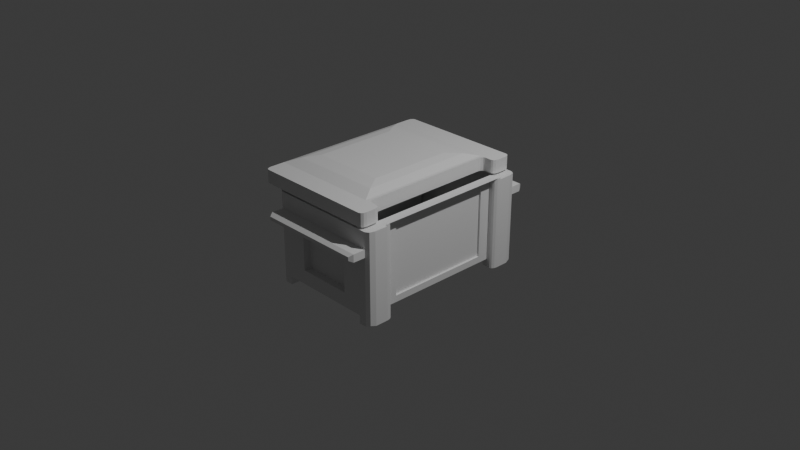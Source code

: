 # Source: chest.blend  (saved by Blender 4.2.66; exported with 4.5.12 LTS)
import bpy
from mathutils import Matrix  # noqa: F401  (used for matrix-valued properties, if any)

bpy.ops.wm.read_factory_settings(use_empty=True)
scene = bpy.context.scene
scene.name = 'Scene'

# ---- collections
col_collection = bpy.data.collections.new('Collection'); scene.collection.children.link(col_collection)

# ---- materials (node trees are filled in below, after node groups)
mat_material = bpy.data.materials.new('Material')
mat_material.alpha_threshold = 0.0
mat_material.use_transparent_shadow = False
mat_material.roughness = 0.5
mat_material.line_color = (0.0, 0.0, 0.0, 1.0)

# ---- material node trees
mat_material.use_nodes = True; mat_material.node_tree.nodes.clear()
_N = mat_material.node_tree.nodes; _L = mat_material.node_tree.links
n0 = _N.new('ShaderNodeOutputMaterial'); n0.name = 'Material Output'; n0.location = (300, 300)
n1 = _N.new('ShaderNodeBsdfPrincipled'); n1.name = 'Principled BSDF'; n1.location = (10, 300)
n1.inputs[3].default_value = 1.45
_L.new(n1.outputs[0], n0.inputs[0])
n0.is_active_output = True

# ---- world
world_world = bpy.data.worlds.new('World'); scene.world = world_world
world_world.use_nodes = True; world_world.node_tree.nodes.clear()
_N = world_world.node_tree.nodes; _L = world_world.node_tree.links
n0 = _N.new('ShaderNodeOutputWorld'); n0.name = 'World Output'; n0.location = (300, 300)
n1 = _N.new('ShaderNodeBackground'); n1.name = 'Background'; n1.location = (10, 300)
n1.inputs[0].default_value = (0.05088, 0.05088, 0.05088, 1.0)
_L.new(n1.outputs[0], n0.inputs[0])
n0.is_active_output = True
world_world.color = (0.05088, 0.05088, 0.05088)
world_world.sun_shadow_jitter_overblur = 0.0

# ---- cameras
cam_camera = bpy.data.cameras.new('Camera')
cam_camera.clip_end = 100.0
cam_camera.ortho_scale = 7.314

# ---- lights
light_light = bpy.data.lights.new('Light', 'POINT')
light_light.energy = 1000.0
light_light.shadow_soft_size = 0.1

# ---- meshes
me_cube = bpy.data.meshes.new('Cube')
me_cube.from_pydata([(0.783, 0.705, 0.7044), (0.8713, 0.7038, -0.7038), (0.783, -0.7025, 0.7044), (0.8713, -0.7038, -0.7038), (0.8713, -0.7035, -1.0), (0.8713, 0.7058, -1.0), (0.9979, 0.7747, 0.7367), (0.9322, 0.7036, 0.7059), (0.9919, 0.7375, 0.7366), (0.9659, 0.713, 0.7123), (0.9322, -0.7037, 0.7057), (0.999, -0.7723, 0.7373), (0.9658, -0.713, 0.7126), (0.9922, -0.7374, 0.7363), (0.8713, -0.7035, -0.8466), (0.9325, -0.7035, -1.0), (1.0, -0.7711, -1.0), (0.9662, -0.7125, -1.0), (0.991, -0.7373, -1.0), (1.0, 0.773, -1.0), (0.9325, 0.7058, -1.0), (0.991, 0.7394, -1.0), (0.9662, 0.7148, -1.0), (-1.0, 0.9167, -1.0), (-0.9167, 1.0, -1.0), (-0.9756, 0.9756, -1.0), (-0.9167, -1.0, -1.0), (-1.0, -0.9167, -1.0), (-0.9756, -0.9756, -1.0), (0.9167, 1.0, -1.0), (1.0, 0.9167, -1.0), (0.9756, 0.9756, -0.9756), (0.9167, -1.0, -1.0), (1.0, -0.9167, -1.0), (0.9756, -0.9756, -0.9756), (-0.9167, -1.0, 0.4026), (0.9167, -1.0, 0.4026), (-0.9167, 1.0, 0.4026), (0.9167, 1.0, 0.4026), (-0.9167, 1.0, 0.2577), (0.9167, 1.0, 0.2577), (-0.9167, -1.0, 0.2577), (0.9167, -1.0, 0.2577), (-0.4584, 1.0, 0.2577), (0.4584, 1.0, 0.2577), (0.4584, -1.0, 0.2577), (-0.4584, -1.0, 0.2577), (0.4584, 0.9211, -0.5789), (0.4584, 0.9211, 0.2577), (-0.4584, -1.0, -0.5789), (0.4584, -1.0, -0.5789), (0.4584, 1.0, -0.5789), (-0.4584, 1.0, -0.5789), (-0.9167, -1.136, 0.2577), (-0.8772, -1.179, 0.2972), (-0.8772, -1.179, 0.3631), (-0.9167, -1.136, 0.4026), (0.8772, -1.179, 0.2972), (0.9167, -1.136, 0.2577), (0.9167, -1.136, 0.4026), (0.8772, -1.179, 0.3631), (0.9167, 1.136, 0.4026), (0.8772, 1.179, 0.3631), (-0.9167, 1.136, 0.4026), (-0.8772, 1.179, 0.3631), (-0.8772, 1.179, 0.2972), (-0.9167, 1.136, 0.2577), (0.9167, 1.136, 0.2577), (0.8772, 1.179, 0.2972), (-0.4584, 0.9211, 0.2577), (-0.4584, -0.9211, 0.2577), (-0.4584, 0.9211, -0.5789), (-0.4584, -0.9211, -0.5789), (0.4584, -0.9211, -0.5789), (0.4584, -0.9211, 0.2577), (0.8713, 0.7058, -0.8466), (0.7857, -1.0, -0.8466), (-0.7858, 1.0, -0.8466), (0.7857, 1.0, -0.8466), (-0.7858, -1.0, -0.8466), (0.7837, -0.7035, -0.8466), (0.7893, 0.7054, -0.8335), (-0.7882, 0.6996, -0.8466), (-1.0, -0.7273, -0.8466), (-1.0, 0.6998, -0.8466), (-0.7891, -0.7275, -0.8466), (-0.7857, 1.0, -1.0), (-1.0, 0.6999, -1.0), (-1.0, -0.7273, -1.0), (-0.7857, -1.0, -1.0), (0.7857, -1.0, -1.0), (0.7857, 1.0, -1.0), (0.7838, -0.7035, -1.0), (0.7894, 0.7054, -0.987), (-0.7882, 0.6996, -1.0), (-0.789, -0.7275, -1.0), (1.0, 0.7707, 0.7078), (1.0, -0.771, 0.7077), (1.0, 0.9167, 0.7086), (0.9756, 0.9756, 0.7086), (-0.908, -0.908, 0.708), (-0.9117, -0.8991, 0.7079), (0.9756, -0.9756, 0.7087), (1.0, -0.9167, 0.7085), (-0.908, 0.908, 0.708), (-0.9117, 0.8991, 0.7079), (-0.8991, -0.9117, 0.7081), (0.9167, -1.0, 0.708), (-0.8991, 0.9117, 0.708), (0.9167, 1.0, 0.7078), (0.7767, -0.9117, 0.7079), (0.7888, 0.9117, 0.7079), (0.8713, 0.5809, 0.5809), (0.8713, -0.5809, 0.5809), (0.8624, -1.0, 0.7078), (-0.9167, -1.0, 0.7081), (-0.9756, 0.9756, 0.7081), (-1.0, 0.9167, 0.7081), (-0.9167, 1.0, 0.7081), (-0.9756, -0.9756, 0.7081), (-1.0, -0.9167, 0.7081), (0.8796, 1.0, 0.7078), (0.7803, 0.7051, -0.6271), (0.7803, -0.7025, -0.6271), (0.774, -0.9117, -0.6228), (-0.9018, -0.9117, -0.623), (-0.9107, 0.908, -0.6231), (-0.9144, 0.8992, -0.6231), (-0.9018, 0.9117, -0.623), (-0.9107, -0.908, -0.6231), (-0.9144, -0.8991, -0.6231), (0.7861, 0.9117, -0.6228), (0.8711, 0.7043, 0.7039), (0.8712, -0.704, 0.704), (0.8713, 0.5809, -0.7047), (0.8713, -0.5809, -0.7037), (0.8713, -0.5809, -0.7236), (0.8713, 0.5812, -0.7236), (0.8374, -0.5809, -0.7037), (0.8373, -0.5809, -0.7236), (0.8374, 0.5809, -0.7047), (0.8373, 0.5812, -0.7236), (0.8374, 0.5809, 0.5809), (0.8374, -0.5809, 0.5809), (0.933, -0.7373, 0.7098), (0.9306, 0.7358, 0.7098), (0.967, -0.7542, 0.713), (0.9676, 0.7546, 0.713)], [], [(99, 31, 29, 40, 38, 109), (7, 10, 133, 132), (9, 22, 21, 8), (52, 71, 47, 51), (12, 17, 15, 10), (7, 132, 1, 5, 20), (8, 21, 19, 96, 6), (50, 73, 72, 49), (89, 95, 85, 79), (10, 15, 4, 3, 133), (8, 13, 12, 9), (7, 20, 22, 9), (92, 90, 76, 80), (14, 80, 76, 79, 85, 83, 84, 82, 77, 78, 81, 75), (29, 31, 30), (102, 107, 36, 42, 32, 34), (48, 69, 43, 39, 66, 67, 40, 44), (102, 34, 33, 103), (34, 32, 33), (116, 25, 23, 117), (116, 118, 37, 39, 24, 25), (70, 74, 45, 42, 58, 53, 41, 46), (42, 36, 59, 58), (89, 79, 76, 90, 32, 42, 45, 50, 49, 46, 41, 26), (77, 86, 24, 39, 43, 52, 51, 44, 40, 29, 91, 78), (50, 45, 74, 73), (93, 5, 75, 81), (37, 38, 61, 63), (39, 37, 63, 66), (38, 40, 67, 61), (65, 64, 62, 68), (35, 41, 53, 56), (56, 55, 60, 59), (54, 55, 56, 53), (58, 59, 60, 57), (64, 65, 66, 63), (61, 67, 68, 62), (61, 62, 64, 63), (65, 68, 67, 66), (57, 54, 53, 58), (135, 136, 139, 138), (57, 60, 55, 54), (11, 97, 16, 18, 13), (52, 43, 69, 71), (69, 48, 47, 71), (44, 51, 47, 48), (95, 88, 83, 85), (74, 70, 72, 73), (4, 92, 80, 14), (13, 18, 17, 12), (35, 56, 59, 36), (98, 30, 31, 99), (94, 86, 77, 82), (46, 49, 72, 70), (19, 21, 22, 20, 5, 93, 91, 29, 30), (18, 16, 33, 32, 90, 92, 4, 15, 17), (25, 24, 86, 94, 87, 23), (26, 28, 27, 88, 95, 89), (91, 93, 81, 78), (87, 94, 82, 84), (37, 118, 121, 109, 38), (36, 107, 114, 115, 35), (84, 83, 88, 27, 120, 117, 23, 87), (26, 41, 35, 115, 119, 28), (28, 119, 120, 27), (98, 96, 19, 30), (97, 103, 33, 16), (9, 12, 10, 7), (121, 132, 96, 98, 99, 109), (107, 102, 103, 97, 133, 114), (111, 108, 128, 131), (10, 144, 146), (133, 146, 144), (12, 146, 11), (6, 96, 132, 145, 147), (0, 2, 133, 132), (110, 106, 115, 114), (105, 104, 116, 117), (104, 108, 118, 116), (106, 100, 119, 115), (100, 101, 120, 119), (101, 105, 117, 120), (2, 110, 114, 133), (108, 111, 121, 118), (111, 0, 132, 121), (122, 131, 128, 126, 127, 130, 129, 125, 124, 123), (101, 100, 129, 130), (104, 105, 127, 126), (0, 111, 131, 122), (105, 101, 130, 127), (108, 104, 126, 128), (2, 0, 122, 123), (110, 2, 123, 124), (100, 106, 125, 129), (106, 110, 124, 125), (112, 134, 1, 132), (135, 113, 133, 3), (113, 112, 132, 133), (137, 136, 14, 75), (136, 135, 3, 14), (134, 137, 75, 1), (138, 139, 141, 140, 142, 143), (112, 113, 143, 142), (137, 134, 140, 141), (134, 112, 142, 140), (136, 137, 141, 139), (113, 135, 138, 143), (144, 10, 133), (9, 8, 6), (9, 147, 145), (7, 145, 132), (7, 9, 145), (147, 9, 6), (13, 12, 11), (97, 11, 146, 133), (12, 10, 146)])
_uv = me_cube.uv_layers.new(name='UVMap')
_uv.uv.foreach_set('vector', [0.2478, 0.2901, 0.4921, 0.2902, 0.4956, 0.2987, 0.3132, 0.2987, 0.2922, 0.2987, 0.2479, 0.2987, 0.9912, 0.295, 0.9912, 0.4991, 0.9823, 0.4992, 0.9824, 0.2949, 0.9804, 0.003504, 0.9802, 0.2519, 0.9765, 0.2519, 0.9765, 7.896e-09, 0.2593, 0.9525, 0.2478, 0.9525, 0.2478, 0.8196, 0.2593, 0.8196, 0.9874, 0.5455, 0.9876, 0.7939, 0.9827, 0.7939, 0.9825, 0.5465, 0.9852, 0.00443, 0.9941, 0.004727, 0.994, 0.2089, 0.9939, 0.2519, 0.9851, 0.2519, 0.9478, 0.515, 0.9478, 0.7669, 0.9429, 0.7669, 0.943, 0.5192, 0.9424, 0.515, 0.9319, 0.8178, 0.9433, 0.8178, 0.9433, 0.9508, 0.9319, 0.9508, 0.3273, 0.8196, 0.3273, 0.8591, 0.3051, 0.8591, 0.3051, 0.8196, 0.9825, 0.5465, 0.9827, 0.7939, 0.9739, 0.7939, 0.9738, 0.7509, 0.9737, 0.5467, 1.0, 0.2901, 1.0, 0.504, 0.9961, 0.5005, 0.9961, 0.2936, 0.9852, 0.00443, 0.9851, 0.2519, 0.9802, 0.2519, 0.9804, 0.003504, 0.8368, 0.558, 0.8368, 0.515, 0.859, 0.515, 0.859, 0.558, 0.5614, 0.2471, 0.5487, 0.2471, 0.549, 0.2901, 0.3211, 0.2901, 0.3207, 0.2506, 0.2901, 0.2505, 0.2901, 0.04353, 0.3208, 0.04357, 0.3211, 2.284e-08, 0.549, -1.033e-09, 0.5496, 0.04272, 0.5614, 0.04267, 0.8247, 0.5151, 0.8333, 0.5186, 0.8368, 0.5272, 0.2478, 0.2901, 0.2477, 0.2987, 0.2034, 0.2987, 0.1824, 0.2987, 4.746e-09, 0.2987, 0.003518, 0.2901, 0.2304, 0.6396, 0.2304, 0.7725, 0.219, 0.7725, 0.219, 0.8389, 0.1992, 0.8389, 0.1992, 0.5731, 0.219, 0.5731, 0.219, 0.6396, 0.9823, 0.2942, 0.9823, 0.5385, 0.9738, 0.5421, 0.9738, 0.2943, 0.8023, 0.5545, 0.7936, 0.558, 0.8057, 0.5459, 0.7433, 0.5731, 0.4956, 0.5731, 0.4956, 0.5645, 0.7433, 0.5645, 0.2478, 0.5731, 0.2478, 0.5646, 0.2921, 0.5646, 0.3131, 0.5646, 0.4955, 0.5646, 0.4956, 0.5731, 0.4409, 0.7725, 0.4409, 0.6396, 0.4523, 0.6396, 0.4523, 0.5731, 0.4721, 0.5731, 0.4721, 0.839, 0.4523, 0.839, 0.4523, 0.7725, 0.4139, 0.8455, 0.3928, 0.8455, 0.3928, 0.8258, 0.4139, 0.8258, 1.751e-05, 0.5456, 0.02227, 0.5456, 0.02226, 0.3177, 1.349e-06, 0.3177, 4.746e-09, 0.2987, 0.1824, 0.2987, 0.1824, 0.3652, 0.06109, 0.3652, 0.0611, 0.4981, 0.1824, 0.4981, 0.1824, 0.5646, 1.885e-05, 0.5646, 0.4733, 0.5457, 0.4955, 0.5456, 0.4955, 0.5646, 0.3131, 0.5646, 0.3131, 0.4981, 0.4345, 0.4981, 0.4345, 0.3652, 0.3132, 0.3652, 0.3132, 0.2987, 0.4956, 0.2987, 0.4956, 0.3177, 0.4733, 0.3177, 0.2822, 0.9409, 0.2822, 0.8196, 0.2936, 0.8196, 0.2936, 0.9409, 0.5733, 0.2867, 0.5614, 0.2886, 0.5614, 0.2664, 0.5733, 0.2645, 0.9478, 0.8079, 0.9478, 0.5421, 0.9675, 0.5421, 0.9675, 0.8079, 0.3718, 0.8196, 0.3928, 0.8196, 0.3928, 0.8393, 0.3718, 0.8393, 0.4139, 0.8196, 0.4349, 0.8196, 0.4349, 0.8393, 0.4139, 0.8393, 0.4878, 0.8276, 0.4782, 0.8276, 0.4782, 0.5731, 0.4878, 0.5731, 0.8601, 0.2151, 0.839, 0.2151, 0.839, 0.1954, 0.8601, 0.1954, 0.8935, 0.7809, 0.8873, 0.7753, 0.8873, 0.5209, 0.8935, 0.515, 0.8448, 0.1892, 0.8543, 0.1892, 0.8601, 0.1954, 0.839, 0.1954, 0.4139, 0.8258, 0.3928, 0.8258, 0.3986, 0.8196, 0.4081, 0.8196, 0.3871, 0.8455, 0.3776, 0.8455, 0.3718, 0.8393, 0.3928, 0.8393, 0.4139, 0.8393, 0.4349, 0.8393, 0.4291, 0.8455, 0.4196, 0.8455, 0.9675, 0.5421, 0.9737, 0.5479, 0.9737, 0.8023, 0.9675, 0.8079, 0.1931, 0.833, 0.1931, 0.5787, 0.1992, 0.5731, 0.1992, 0.8389, 0.4782, 0.5787, 0.4782, 0.8331, 0.4721, 0.839, 0.4721, 0.5731, 0.2449, 0.7594, 0.2449, 0.7623, 0.24, 0.7623, 0.24, 0.7594, 0.2304, 0.5731, 0.24, 0.5731, 0.24, 0.8275, 0.2304, 0.8275, 0.9528, 0.2901, 0.9526, 0.2944, 0.9527, 0.5421, 0.9478, 0.5421, 0.9478, 0.2902, 0.2593, 0.9409, 0.2593, 0.8196, 0.2707, 0.8196, 0.2707, 0.9409, 0.6892, 0.9508, 0.6892, 0.8178, 0.8105, 0.8178, 0.8105, 0.9508, 0.3051, 0.8196, 0.3051, 0.9409, 0.2936, 0.9409, 0.2936, 0.8196, 0.3718, 0.8196, 0.3718, 0.8502, 0.3496, 0.8502, 0.3496, 0.8196, 0.9319, 0.8178, 0.9319, 0.9508, 0.8105, 0.9508, 0.8105, 0.8178, 0.586, 0.2867, 0.5733, 0.2867, 0.5733, 0.2645, 0.586, 0.2645, 0.9913, 0.5421, 0.9913, 0.7939, 0.9876, 0.7939, 0.9874, 0.5455, 0.9132, 0.7809, 0.8935, 0.7809, 0.8935, 0.515, 0.9132, 0.515, 0.9218, 0.5191, 0.9221, 0.7669, 0.9135, 0.7634, 0.9132, 0.5191, 0.8302, 0.2723, 0.8302, 0.2288, 0.8525, 0.2288, 0.8525, 0.2723, 0.2822, 0.8196, 0.2822, 0.9409, 0.2707, 0.9409, 0.2707, 0.8196, 0.8367, 0.548, 0.8354, 0.5529, 0.8318, 0.5564, 0.8269, 0.5577, 0.818, 0.5577, 0.8062, 0.5577, 0.8057, 0.515, 0.8247, 0.5151, 0.8368, 0.5272, 0.8044, 0.5199, 0.8057, 0.5248, 0.8057, 0.5459, 0.7936, 0.558, 0.7747, 0.558, 0.7744, 0.515, 0.7871, 0.515, 0.7959, 0.515, 0.8008, 0.5163, 0.7469, 0.5186, 0.7554, 0.515, 0.7744, 0.515, 0.7741, 0.5586, 0.7434, 0.5586, 0.7433, 0.5271, 0.8201, 0.2288, 0.8115, 0.2252, 0.808, 0.2167, 0.808, 0.1892, 0.8386, 0.1892, 0.839, 0.2288, 0.808, 0.2725, 0.808, 0.2298, 0.8302, 0.2288, 0.8302, 0.2715, 0.3273, 0.8503, 0.3273, 0.8196, 0.3496, 0.8196, 0.3496, 0.8503, 0.2921, 0.5646, 0.2478, 0.5646, 0.2479, 0.3041, 0.2479, 0.2987, 0.2922, 0.2987, 0.2034, 0.2987, 0.2477, 0.2987, 0.2477, 0.3065, 0.2478, 0.5646, 0.2034, 0.5646, 0.5178, 0.5331, 0.5178, 0.3261, 0.4956, 0.3261, 0.4956, 0.2986, 0.7433, 0.2986, 0.7433, 0.5645, 0.4956, 0.5645, 0.4956, 0.5331, 1.885e-05, 0.5646, 0.1824, 0.5646, 0.2034, 0.5646, 0.2478, 0.5646, 0.2477, 0.5731, 2.088e-08, 0.5731, 0.4956, 0.2901, 0.7433, 0.2901, 0.7433, 0.2986, 0.4956, 0.2986, 0.9218, 0.5191, 0.943, 0.5192, 0.9429, 0.7669, 0.9221, 0.7669, 0.9526, 0.2944, 0.9738, 0.2943, 0.9738, 0.5421, 0.9527, 0.5421, 0.9961, 0.2936, 0.9961, 0.5005, 0.9912, 0.4991, 0.9912, 0.295, 0.01752, 2.063e-07, 0.01876, 0.04289, 5.308e-09, 0.03326, 5.884e-05, 0.01208, 0.003596, 0.003539, 0.01214, -1.267e-08, 0.01213, 0.2901, 0.003591, 0.2865, 5.415e-05, 0.278, 2.741e-05, 0.2569, 0.01874, 0.2472, 0.02001, 0.2901, 0.2478, 0.8196, 0.2478, 0.5748, 0.4409, 0.5744, 0.4408, 0.8192, 0.5958, 0.2778, 0.5915, 0.2754, 0.5917, 0.2699, 0.2449, 0.5888, 0.2449, 0.5731, 0.245, 0.5786, 0.5969, 0.2728, 0.5917, 0.2699, 0.5915, 0.2645, 0.6011, 0.2645, 0.6052, 0.2652, 0.6011, 0.2834, 0.6024, 0.2748, 0.6033, 0.2696, 0.03153, 0.04278, 0.03153, 0.2469, 0.01874, 0.2472, 0.01876, 0.04289, 0.03243, 0.2773, 0.2754, 0.2773, 0.278, 0.2901, 0.02001, 0.2901, 0.2773, 0.01463, 0.2767, 0.01334, 0.2865, 0.003539, 0.2901, 0.01208, 0.2767, 0.01334, 0.2754, 0.01281, 0.278, 3.713e-07, 0.2865, 0.003539, 0.2754, 0.2773, 0.2767, 0.2767, 0.2865, 0.2865, 0.278, 0.2901, 0.2767, 0.2767, 0.2773, 0.2755, 0.2901, 0.278, 0.2865, 0.2865, 0.2773, 0.2755, 0.2773, 0.01463, 0.2901, 0.01208, 0.2901, 0.278, 0.03153, 0.2469, 0.03243, 0.2773, 0.02001, 0.2901, 0.01874, 0.2472, 0.2754, 0.01281, 0.03069, 0.01281, 0.01752, 2.063e-07, 0.278, 3.713e-07, 0.03069, 0.01281, 0.03153, 0.04278, 0.01876, 0.04289, 0.01752, 2.063e-07, 0.5622, 0.02997, 0.5614, 1.997e-08, 0.8062, 4.838e-08, 0.8074, 0.0005329, 0.808, 0.001819, 0.808, 0.2626, 0.8074, 0.2639, 0.8062, 0.2645, 0.5631, 0.2645, 0.5622, 0.2341, 6.035e-06, 0.5744, 8.007e-10, 0.5731, 0.1931, 0.5731, 0.1931, 0.5744, 1.484e-07, 0.8365, 6.036e-06, 0.8352, 0.1931, 0.8352, 0.1931, 0.8365, 0.4961, 0.6031, 0.4956, 0.5731, 0.6886, 0.5731, 0.6892, 0.6031, 6.036e-06, 0.8352, 6.035e-06, 0.5744, 0.1931, 0.5744, 0.1931, 0.8352, 0.2478, 0.5748, 0.2478, 0.5735, 0.4409, 0.5731, 0.4409, 0.5744, 0.4961, 0.8072, 0.4961, 0.6031, 0.6892, 0.6031, 0.6892, 0.8072, 0.4956, 0.8376, 0.4961, 0.8072, 0.6892, 0.8072, 0.6886, 0.8376, 0.6892, 0.8174, 0.6892, 0.8161, 0.8823, 0.8165, 0.8823, 0.8178, 0.6892, 0.8161, 0.6892, 0.5731, 0.8822, 0.5735, 0.8823, 0.8165, 0.7614, 0.308, 0.7614, 0.4944, 0.7436, 0.4943, 0.7435, 0.2901, 0.9299, 0.4943, 0.9299, 0.3079, 0.9478, 0.2901, 0.9478, 0.4943, 0.9299, 0.3079, 0.7614, 0.308, 0.7435, 0.2901, 0.9478, 0.2901, 0.7614, 0.4972, 0.9299, 0.4972, 0.9477, 0.515, 0.7433, 0.515, 0.9299, 0.4972, 0.9299, 0.4943, 0.9478, 0.4943, 0.9477, 0.515, 0.7614, 0.4944, 0.7614, 0.4972, 0.7433, 0.515, 0.7436, 0.4943, 0.9765, 0.1863, 0.9765, 0.1892, 0.808, 0.1892, 0.808, 0.1865, 0.808, 8.645e-09, 0.9765, 0.0, 0.2449, 0.7623, 0.2449, 0.9308, 0.24, 0.9308, 0.24, 0.7623, 0.4906, 0.7623, 0.4906, 0.7596, 0.4956, 0.7596, 0.4956, 0.7623, 0.4906, 0.7596, 0.4906, 0.5731, 0.4956, 0.5731, 0.4956, 0.7596, 0.8823, 0.7416, 0.8823, 0.5731, 0.8872, 0.5731, 0.8872, 0.7416, 0.2449, 0.5731, 0.2449, 0.7594, 0.24, 0.7594, 0.24, 0.5731, 0.5915, 0.2754, 0.5958, 0.2778, 0.5916, 0.2856, 0.2478, 0.5827, 0.2458, 0.5781, 0.2478, 0.5731, 0.586, 0.2729, 0.5911, 0.2698, 0.5914, 0.2758, 0.5872, 0.2779, 0.5914, 0.2758, 0.5915, 0.2856, 0.5872, 0.2779, 0.586, 0.2729, 0.5914, 0.2758, 0.5911, 0.2698, 0.586, 0.2729, 0.5915, 0.2645, 0.4906, 0.5779, 0.4888, 0.5824, 0.4888, 0.5731, 0.5969, 0.2654, 0.6011, 0.2645, 0.5988, 0.2698, 0.6011, 0.2835, 0.5969, 0.2728, 0.5958, 0.2778, 0.5917, 0.2699])
me_cube.materials.append(mat_material)
me_cube.use_mirror_vertex_groups = False
me_cube.update()
me_cube_001 = bpy.data.meshes.new('Cube.001')
me_cube_001.from_pydata([(-0.9363, -1.0, -1.0), (-1.0, -0.9363, -1.0), (-0.9681, -0.9915, -1.0), (-0.9915, -0.9681, -1.0), (-1.0, -0.9363, 1.0), (-0.9363, -1.0, 1.0), (-0.9915, -0.9681, 1.0), (-0.9681, -0.9915, 1.0), (-1.0, 0.9363, -1.0), (-0.9363, 1.0, -1.0), (-0.9915, 0.9681, -1.0), (-0.9681, 0.9915, -1.0), (-0.9363, 1.0, 1.0), (-1.0, 0.9363, 1.0), (-0.9681, 0.9915, 1.0), (-0.9915, 0.9681, 1.0), (1.082, -0.9363, -1.0), (1.019, -1.0, -1.0), (1.074, -0.9681, -1.0), (1.05, -0.9915, -1.0), (1.019, -1.0, 1.0), (1.082, -0.9363, 1.0), (1.05, -0.9915, 1.0), (1.074, -0.9681, 1.0), (1.019, 1.0, -1.0), (1.082, 0.9363, -1.0), (1.05, 0.9915, -1.0), (1.074, 0.9681, -1.0), (1.082, 0.9363, 1.0), (1.019, 1.0, 1.0), (1.074, 0.9681, 1.0), (1.05, 0.9915, 1.0), (1.019, -0.7745, -1.0), (1.082, -0.8383, -1.0), (1.05, -0.7831, -1.0), (1.074, -0.8064, -1.0), (1.082, -0.8383, 1.0), (1.019, -0.7745, 1.0), (1.019, -0.7745, 1.0), (1.074, -0.8064, 1.0), (1.05, -0.7831, 1.0), (1.082, 0.8358, -1.0), (1.019, 0.772, -1.0), (1.074, 0.8039, -1.0), (1.05, 0.7806, -1.0), (1.019, 0.772, 1.0), (1.082, 0.8358, 1.0), (1.019, 0.772, 1.0), (1.05, 0.7806, 1.0), (1.074, 0.8039, 1.0), (0.8433, 0.7083, 1.0), (0.9071, 0.772, 1.0), (0.8519, 0.7401, 1.0), (0.8752, 0.7635, 1.0), (0.9071, -0.7745, 1.0), (0.8433, -0.7108, 1.0), (0.8752, -0.766, 1.0), (0.8519, -0.7427, 1.0), (0.8433, -0.7108, -1.0), (0.9071, -0.7745, -1.0), (0.8519, -0.7427, -1.0), (0.8752, -0.766, -1.0), (0.9071, 0.772, -1.0), (0.8433, 0.7083, -1.0), (0.8752, 0.7635, -1.0), (0.8519, 0.7401, -1.0), (1.019, -0.7745, 1.0), (1.019, 0.772, 1.0), (-1.0, 0.772, 1.0), (-1.0, -0.7745, 1.0), (0.7945, -0.7745, 1.0), (0.8013, 0.772, 1.0), (-0.6865, -0.4611, 1.766), (-0.8516, -0.6261, 1.528), (-0.6865, 0.4585, 1.766), (-0.8516, 0.6236, 1.528), (0.4865, 0.4585, 1.766), (0.6523, 0.6236, 1.528), (0.6467, -0.6261, 1.528), (0.4824, -0.4611, 1.766)], [], [(69, 68, 13, 8, 1, 4), (25, 28, 46, 41), (9, 12, 29, 24), (42, 45, 51, 62), (17, 20, 5, 0), (33, 36, 21, 16), (63, 50, 55, 58), (37, 32, 59, 54), (40, 66, 38), (51, 45, 47), (72, 74, 75, 73), (74, 76, 77, 75), (0, 5, 7, 2), (2, 7, 6, 3), (3, 6, 4, 1), (12, 9, 11, 14), (14, 11, 10, 15), (15, 10, 8, 13), (28, 25, 27, 30), (30, 27, 26, 31), (31, 26, 24, 29), (20, 17, 19, 22), (22, 19, 18, 23), (23, 18, 16, 21), (36, 33, 35, 39), (39, 35, 34, 40), (40, 34, 32, 37), (45, 42, 44, 48), (48, 44, 43, 49), (49, 43, 41, 46), (54, 59, 61, 56), (56, 61, 60, 57), (57, 60, 58, 55), (50, 63, 65, 52), (52, 65, 64, 53), (53, 64, 62, 51), (75, 68, 69, 73), (72, 79, 76, 74), (75, 77, 71, 68), (77, 78, 70, 71), (40, 37, 66), (79, 72, 73, 78), (78, 77, 76, 79), (73, 69, 70, 78), (45, 48, 47), (45, 67, 47), (38, 66, 37), (38, 37, 54), (54, 56, 57, 55, 50, 52, 53, 51, 47, 48, 49, 46, 28, 30, 31, 29, 12, 14, 15, 13, 68, 71, 70, 69, 4, 6, 7, 5, 20, 22, 23, 21, 36, 39, 40, 38), (42, 62, 64, 65, 63, 58, 60, 61, 59, 32, 34, 35, 33, 16, 18, 19, 17, 0, 2, 3, 1, 8, 10, 11, 9, 24, 26, 27, 25, 41, 43, 44)])
_uv = me_cube_001.uv_layers.new(name='UVMap')
_uv.uv.foreach_set('vector', [0.0356, 0.1334, 0.2894, 0.1334, 0.3164, 0.1334, 0.3164, 0.4554, 0.00906, 0.4554, 0.00906, 0.1334, 0.917, 1.0, 0.917, 0.6719, 0.9335, 0.6719, 0.9335, 1.0, 0.654, 0.3423, 0.9815, 0.341, 0.9812, 0.6612, 0.6537, 0.6624, 0.2528, 0.7832, 0.2528, 0.4557, 0.271, 0.4556, 0.271, 0.7831, 0.9816, 0.3265, 0.6541, 0.3253, 0.6538, 0.005127, 0.9813, 0.006372, 0.944, 1.0, 0.944, 0.6719, 0.9601, 0.6719, 0.9601, 1.0, 0.005232, 0.7835, 0.005232, 0.4554, 0.2381, 0.4554, 0.2381, 0.7835, 0.3081, 0.4557, 0.3081, 0.7832, 0.2898, 0.7831, 0.2898, 0.4556, 0.2804, 0.4554, 0.2804, 0.4554, 0.2804, 0.4554, 0.6163, 0.02877, 0.6163, 0.01046, 0.6163, 0.01046, 0.08706, 1.957e-08, 0.238, 1.957e-08, 0.2651, 0.04361, 0.05996, 0.04361, 0.7828, 0.726, 0.7828, 0.9181, 0.7419, 0.9436, 0.7419, 0.6973, 0.9813, 0.006372, 0.6538, 0.005127, 0.6537, 1.039e-08, 0.9812, 0.001245, 0.0, 0.4544, 0.0, 0.1324, 0.003829, 0.1331, 0.003829, 0.4551, 0.003829, 0.4551, 0.003829, 0.1331, 0.00906, 0.1334, 0.00906, 0.4554, 0.9815, 0.341, 0.654, 0.3423, 0.6541, 0.3372, 0.9816, 0.3359, 0.3255, 0.1324, 0.3255, 0.4544, 0.3216, 0.4551, 0.3216, 0.1331, 0.3216, 0.1331, 0.3216, 0.4551, 0.3164, 0.4554, 0.3164, 0.1334, 0.917, 0.6719, 0.917, 1.0, 0.9118, 1.0, 0.9118, 0.6718, 0.9816, 0.6706, 0.6541, 0.6718, 0.6538, 0.6678, 0.9813, 0.6665, 0.9813, 0.6665, 0.6538, 0.6678, 0.6537, 0.6624, 0.9812, 0.6612, 0.6541, 0.3253, 0.9816, 0.3265, 0.9815, 0.3318, 0.654, 0.3306, 0.654, 0.3306, 0.9815, 0.3318, 0.9812, 0.3359, 0.6537, 0.3347, 0.9653, 0.6718, 0.9653, 1.0, 0.9601, 1.0, 0.9601, 0.6719, 0.944, 0.6719, 0.944, 1.0, 0.9388, 1.0, 0.9388, 0.6718, 0.3175, 0.4554, 0.3175, 0.7829, 0.3134, 0.7831, 0.3134, 0.4556, 0.3134, 0.4556, 0.3134, 0.7831, 0.3081, 0.7832, 0.3081, 0.4557, 0.2528, 0.4557, 0.2528, 0.7832, 0.2475, 0.7831, 0.2475, 0.4556, 0.2475, 0.4556, 0.2475, 0.7831, 0.2434, 0.7829, 0.2434, 0.4554, 0.9388, 0.6718, 0.9388, 1.0, 0.9335, 1.0, 0.9335, 0.6719, 0.2898, 0.4556, 0.2898, 0.7831, 0.2845, 0.7832, 0.2845, 0.4557, 0.2845, 0.4557, 0.2845, 0.7832, 0.2804, 0.7834, 0.2804, 0.456, 0.2434, 0.4554, 0.2434, 0.7836, 0.2381, 0.7835, 0.2381, 0.4554, 0.005232, 0.4554, 0.005232, 0.7835, 0.0, 0.7836, 0.0, 0.4554, 0.2804, 0.456, 0.2804, 0.7834, 0.2763, 0.7832, 0.2763, 0.4557, 0.2763, 0.4557, 0.2763, 0.7832, 0.271, 0.7831, 0.271, 0.4556, 0.2651, 0.04361, 0.2894, 0.1334, 0.0356, 0.1334, 0.05996, 0.04361, 0.6036, 0.6836, 0.6036, 0.8754, 0.4526, 0.8761, 0.4526, 0.6836, 0.7419, 0.6973, 0.7419, 0.9436, 0.6537, 0.9668, 0.6537, 0.6718, 0.3653, 0.913, 0.3653, 0.7079, 0.4526, 0.6836, 0.4526, 0.9374, 0.2804, 0.4554, 0.2804, 0.4554, 0.2804, 0.4554, 0.7828, 0.9174, 0.7828, 0.726, 0.8236, 0.6973, 0.8236, 0.9427, 0.3653, 0.7079, 0.3653, 0.913, 0.3255, 0.8859, 0.3255, 0.735, 0.8236, 0.6973, 0.9118, 0.6718, 0.9118, 0.9657, 0.8236, 0.9427, 0.2804, 0.4554, 0.2804, 0.4554, 0.2804, 0.4554, 0.6163, 0.01046, 0.6163, 0.01046, 0.6163, 0.01046, 0.3625, 0.01046, 0.3625, 0.01046, 0.3625, 0.01046, 0.3625, 0.01046, 0.3625, 0.01046, 0.3625, 0.02877, 0.3625, 0.02877, 0.3639, 0.034, 0.3677, 0.03783, 0.3729, 0.03923, 0.6058, 0.03923, 0.6111, 0.03783, 0.6149, 0.034, 0.6163, 0.02877, 0.6163, 0.01046, 0.6177, 0.005231, 0.6215, 0.001402, 0.6268, 2.775e-08, 0.6433, 2.9e-08, 0.6485, 0.001402, 0.6523, 0.005231, 0.6537, 0.01046, 0.6537, 0.3313, 0.6523, 0.3365, 0.6485, 0.3404, 0.6433, 0.3418, 0.6163, 0.3418, 0.6163, 0.04613, 0.3625, 0.04725, 0.3625, 0.3418, 0.3359, 0.3418, 0.3307, 0.3404, 0.3269, 0.3365, 0.3255, 0.3313, 0.3255, 0.01046, 0.3269, 0.005231, 0.3307, 0.001402, 0.3359, 5.795e-09, 0.352, 7.009e-09, 0.3572, 0.001402, 0.3611, 0.005231, 0.3625, 0.01046, 0.6163, 0.6731, 0.6163, 0.6548, 0.6149, 0.6496, 0.6111, 0.6457, 0.6058, 0.6443, 0.3729, 0.6443, 0.3677, 0.6457, 0.3639, 0.6496, 0.3625, 0.6548, 0.3625, 0.6731, 0.3611, 0.6783, 0.3572, 0.6822, 0.352, 0.6836, 0.3359, 0.6836, 0.3307, 0.6822, 0.3269, 0.6783, 0.3255, 0.6731, 0.3255, 0.3522, 0.3269, 0.347, 0.3307, 0.3432, 0.3359, 0.3418, 0.6433, 0.3418, 0.6485, 0.3432, 0.6523, 0.347, 0.6537, 0.3522, 0.6537, 0.6731, 0.6523, 0.6783, 0.6485, 0.6822, 0.6433, 0.6836, 0.6268, 0.6836, 0.6215, 0.6822, 0.6177, 0.6783])
me_cube_001.update()

# ---- objects
ob_base = bpy.data.objects.new('Base', me_cube)
ob_light = bpy.data.objects.new('Light', light_light)
ob_camera = bpy.data.objects.new('Camera', cam_camera)
ob_lid = bpy.data.objects.new('Lid', me_cube_001)

# ---- transforms, parenting, visibility, modifiers, constraints
ob_base.location = (0.0, 0.0, 0.0)
ob_base.scale = (0.6585, 1.0, 0.5874)
ob_base.lock_rotations_4d = False
ob_base.empty_display_type = 'ARROWS'
ob_base.lineart.crease_threshold = 0.0
ob_light.location = (4.076, 1.005, 5.904)
ob_light.rotation_euler = (0.6503, 0.05522, 1.866)
ob_light.lock_rotations_4d = False
ob_light.empty_display_type = 'ARROWS'
ob_light.color = (0.0, 0.0, 0.0, 0.0)
ob_light.lineart.crease_threshold = 0.0
ob_camera.location = (7.359, -6.926, 4.958)
ob_camera.rotation_euler = (1.109, 0.0, 0.8149)
ob_camera.lock_rotations_4d = False
ob_camera.empty_display_type = 'ARROWS'
ob_camera.color = (0.0, 0.0, 0.0, 0.0)
ob_camera.display_type = 'WIRE'
ob_camera.lineart.crease_threshold = 0.0
ob_lid.location = (-0.171, 0.0, 0.5103)
ob_lid.scale = (0.6815, 1.0, 0.07331)

# ---- collection membership
col_collection.objects.link(ob_base)
col_collection.objects.link(ob_light)
col_collection.objects.link(ob_camera)
col_collection.objects.link(ob_lid)

# ---- scene / render settings (as saved in the file)
scene.camera = ob_camera
scene.frame_start = 1; scene.frame_end = 250; scene.frame_set(1)
scene.render.engine = 'BLENDER_EEVEE_NEXT'
bpy.context.view_layer.update()
